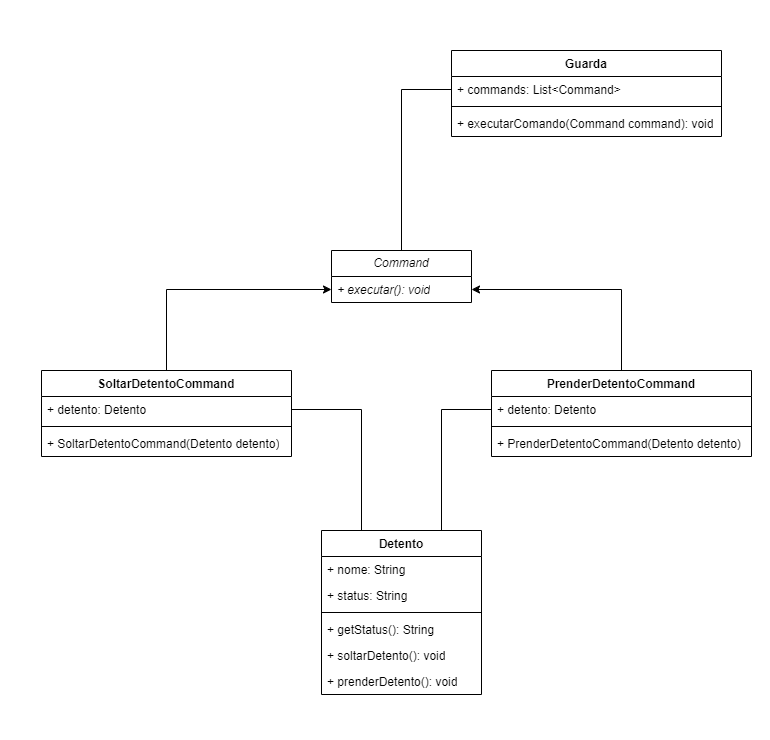

The diagram above was exported from draw.io. Its source (the exported page's mxGraphModel, read from the mxfile embedded in the PNG):
<mxGraphModel dx="1857" dy="1063" grid="1" gridSize="10" guides="1" tooltips="1" connect="1" arrows="1" fold="1" page="1" pageScale="1" pageWidth="827" pageHeight="1169" math="0" shadow="0">
  <root>
    <mxCell id="0" />
    <mxCell id="1" parent="0" />
    <mxCell id="yOHiZ9QK26p4dxE5UfYW-76" value="" style="rounded=0;whiteSpace=wrap;html=1;strokeColor=none;" vertex="1" parent="1">
      <mxGeometry x="29" y="100" width="770" height="740" as="geometry" />
    </mxCell>
    <mxCell id="yOHiZ9QK26p4dxE5UfYW-106" style="edgeStyle=orthogonalEdgeStyle;rounded=0;orthogonalLoop=1;jettySize=auto;html=1;entryX=1;entryY=0.5;entryDx=0;entryDy=0;" edge="1" parent="1" source="yOHiZ9QK26p4dxE5UfYW-77" target="yOHiZ9QK26p4dxE5UfYW-94">
      <mxGeometry relative="1" as="geometry" />
    </mxCell>
    <mxCell id="yOHiZ9QK26p4dxE5UfYW-77" value="PrenderDetentoCommand" style="swimlane;fontStyle=1;align=center;verticalAlign=top;childLayout=stackLayout;horizontal=1;startSize=26;horizontalStack=0;resizeParent=1;resizeParentMax=0;resizeLast=0;collapsible=1;marginBottom=0;whiteSpace=wrap;html=1;" vertex="1" parent="1">
      <mxGeometry x="520" y="470" width="260" height="86" as="geometry" />
    </mxCell>
    <mxCell id="yOHiZ9QK26p4dxE5UfYW-78" value="+ detento: Detento" style="text;strokeColor=none;fillColor=none;align=left;verticalAlign=top;spacingLeft=4;spacingRight=4;overflow=hidden;rotatable=0;points=[[0,0.5],[1,0.5]];portConstraint=eastwest;whiteSpace=wrap;html=1;" vertex="1" parent="yOHiZ9QK26p4dxE5UfYW-77">
      <mxGeometry y="26" width="260" height="26" as="geometry" />
    </mxCell>
    <mxCell id="yOHiZ9QK26p4dxE5UfYW-79" value="" style="line;strokeWidth=1;fillColor=none;align=left;verticalAlign=middle;spacingTop=-1;spacingLeft=3;spacingRight=3;rotatable=0;labelPosition=right;points=[];portConstraint=eastwest;strokeColor=inherit;" vertex="1" parent="yOHiZ9QK26p4dxE5UfYW-77">
      <mxGeometry y="52" width="260" height="8" as="geometry" />
    </mxCell>
    <mxCell id="yOHiZ9QK26p4dxE5UfYW-80" value="+ PrenderDetentoCommand(Detento detento)" style="text;strokeColor=none;fillColor=none;align=left;verticalAlign=top;spacingLeft=4;spacingRight=4;overflow=hidden;rotatable=0;points=[[0,0.5],[1,0.5]];portConstraint=eastwest;whiteSpace=wrap;html=1;" vertex="1" parent="yOHiZ9QK26p4dxE5UfYW-77">
      <mxGeometry y="60" width="260" height="26" as="geometry" />
    </mxCell>
    <mxCell id="yOHiZ9QK26p4dxE5UfYW-105" style="edgeStyle=orthogonalEdgeStyle;rounded=0;orthogonalLoop=1;jettySize=auto;html=1;" edge="1" parent="1" source="yOHiZ9QK26p4dxE5UfYW-81" target="yOHiZ9QK26p4dxE5UfYW-94">
      <mxGeometry relative="1" as="geometry" />
    </mxCell>
    <mxCell id="yOHiZ9QK26p4dxE5UfYW-81" value="SoltarDetentoCommand" style="swimlane;fontStyle=1;align=center;verticalAlign=top;childLayout=stackLayout;horizontal=1;startSize=26;horizontalStack=0;resizeParent=1;resizeParentMax=0;resizeLast=0;collapsible=1;marginBottom=0;whiteSpace=wrap;html=1;" vertex="1" parent="1">
      <mxGeometry x="70" y="470" width="250" height="86" as="geometry" />
    </mxCell>
    <mxCell id="yOHiZ9QK26p4dxE5UfYW-82" value="+ detento: Detento" style="text;strokeColor=none;fillColor=none;align=left;verticalAlign=top;spacingLeft=4;spacingRight=4;overflow=hidden;rotatable=0;points=[[0,0.5],[1,0.5]];portConstraint=eastwest;whiteSpace=wrap;html=1;" vertex="1" parent="yOHiZ9QK26p4dxE5UfYW-81">
      <mxGeometry y="26" width="250" height="26" as="geometry" />
    </mxCell>
    <mxCell id="yOHiZ9QK26p4dxE5UfYW-83" value="" style="line;strokeWidth=1;fillColor=none;align=left;verticalAlign=middle;spacingTop=-1;spacingLeft=3;spacingRight=3;rotatable=0;labelPosition=right;points=[];portConstraint=eastwest;strokeColor=inherit;" vertex="1" parent="yOHiZ9QK26p4dxE5UfYW-81">
      <mxGeometry y="52" width="250" height="8" as="geometry" />
    </mxCell>
    <mxCell id="yOHiZ9QK26p4dxE5UfYW-84" value="+ SoltarDetentoCommand(Detento detento)" style="text;strokeColor=none;fillColor=none;align=left;verticalAlign=top;spacingLeft=4;spacingRight=4;overflow=hidden;rotatable=0;points=[[0,0.5],[1,0.5]];portConstraint=eastwest;whiteSpace=wrap;html=1;" vertex="1" parent="yOHiZ9QK26p4dxE5UfYW-81">
      <mxGeometry y="60" width="250" height="26" as="geometry" />
    </mxCell>
    <mxCell id="yOHiZ9QK26p4dxE5UfYW-102" style="edgeStyle=orthogonalEdgeStyle;rounded=0;orthogonalLoop=1;jettySize=auto;html=1;entryX=1;entryY=0.5;entryDx=0;entryDy=0;endArrow=none;endFill=0;" edge="1" parent="1" source="yOHiZ9QK26p4dxE5UfYW-85" target="yOHiZ9QK26p4dxE5UfYW-82">
      <mxGeometry relative="1" as="geometry">
        <Array as="points">
          <mxPoint x="390" y="509" />
        </Array>
      </mxGeometry>
    </mxCell>
    <mxCell id="yOHiZ9QK26p4dxE5UfYW-104" style="edgeStyle=orthogonalEdgeStyle;rounded=0;orthogonalLoop=1;jettySize=auto;html=1;endArrow=none;endFill=0;" edge="1" parent="1" source="yOHiZ9QK26p4dxE5UfYW-85" target="yOHiZ9QK26p4dxE5UfYW-78">
      <mxGeometry relative="1" as="geometry">
        <Array as="points">
          <mxPoint x="470" y="509" />
        </Array>
      </mxGeometry>
    </mxCell>
    <mxCell id="yOHiZ9QK26p4dxE5UfYW-85" value="Detento" style="swimlane;fontStyle=1;align=center;verticalAlign=top;childLayout=stackLayout;horizontal=1;startSize=26;horizontalStack=0;resizeParent=1;resizeParentMax=0;resizeLast=0;collapsible=1;marginBottom=0;whiteSpace=wrap;html=1;" vertex="1" parent="1">
      <mxGeometry x="350" y="630" width="160" height="164" as="geometry" />
    </mxCell>
    <mxCell id="yOHiZ9QK26p4dxE5UfYW-86" value="+ nome: String" style="text;strokeColor=none;fillColor=none;align=left;verticalAlign=top;spacingLeft=4;spacingRight=4;overflow=hidden;rotatable=0;points=[[0,0.5],[1,0.5]];portConstraint=eastwest;whiteSpace=wrap;html=1;" vertex="1" parent="yOHiZ9QK26p4dxE5UfYW-85">
      <mxGeometry y="26" width="160" height="26" as="geometry" />
    </mxCell>
    <mxCell id="yOHiZ9QK26p4dxE5UfYW-98" value="+ status: String" style="text;strokeColor=none;fillColor=none;align=left;verticalAlign=top;spacingLeft=4;spacingRight=4;overflow=hidden;rotatable=0;points=[[0,0.5],[1,0.5]];portConstraint=eastwest;whiteSpace=wrap;html=1;" vertex="1" parent="yOHiZ9QK26p4dxE5UfYW-85">
      <mxGeometry y="52" width="160" height="26" as="geometry" />
    </mxCell>
    <mxCell id="yOHiZ9QK26p4dxE5UfYW-87" value="" style="line;strokeWidth=1;fillColor=none;align=left;verticalAlign=middle;spacingTop=-1;spacingLeft=3;spacingRight=3;rotatable=0;labelPosition=right;points=[];portConstraint=eastwest;strokeColor=inherit;" vertex="1" parent="yOHiZ9QK26p4dxE5UfYW-85">
      <mxGeometry y="78" width="160" height="8" as="geometry" />
    </mxCell>
    <mxCell id="yOHiZ9QK26p4dxE5UfYW-88" value="+ getStatus(): String" style="text;strokeColor=none;fillColor=none;align=left;verticalAlign=top;spacingLeft=4;spacingRight=4;overflow=hidden;rotatable=0;points=[[0,0.5],[1,0.5]];portConstraint=eastwest;whiteSpace=wrap;html=1;" vertex="1" parent="yOHiZ9QK26p4dxE5UfYW-85">
      <mxGeometry y="86" width="160" height="26" as="geometry" />
    </mxCell>
    <mxCell id="yOHiZ9QK26p4dxE5UfYW-99" value="+ soltarDetento(): void" style="text;strokeColor=none;fillColor=none;align=left;verticalAlign=top;spacingLeft=4;spacingRight=4;overflow=hidden;rotatable=0;points=[[0,0.5],[1,0.5]];portConstraint=eastwest;whiteSpace=wrap;html=1;" vertex="1" parent="yOHiZ9QK26p4dxE5UfYW-85">
      <mxGeometry y="112" width="160" height="26" as="geometry" />
    </mxCell>
    <mxCell id="yOHiZ9QK26p4dxE5UfYW-100" value="+ prenderDetento(): void" style="text;strokeColor=none;fillColor=none;align=left;verticalAlign=top;spacingLeft=4;spacingRight=4;overflow=hidden;rotatable=0;points=[[0,0.5],[1,0.5]];portConstraint=eastwest;whiteSpace=wrap;html=1;" vertex="1" parent="yOHiZ9QK26p4dxE5UfYW-85">
      <mxGeometry y="138" width="160" height="26" as="geometry" />
    </mxCell>
    <mxCell id="yOHiZ9QK26p4dxE5UfYW-89" value="Guarda" style="swimlane;fontStyle=1;align=center;verticalAlign=top;childLayout=stackLayout;horizontal=1;startSize=26;horizontalStack=0;resizeParent=1;resizeParentMax=0;resizeLast=0;collapsible=1;marginBottom=0;whiteSpace=wrap;html=1;" vertex="1" parent="1">
      <mxGeometry x="480" y="150" width="270" height="86" as="geometry" />
    </mxCell>
    <mxCell id="yOHiZ9QK26p4dxE5UfYW-90" value="&lt;div&gt;+ commands:&amp;nbsp;&lt;span style=&quot;background-color: initial;&quot;&gt;List&amp;lt;Command&amp;gt;&amp;nbsp;&lt;/span&gt;&lt;/div&gt;&lt;div&gt;&lt;br&gt;&lt;/div&gt;" style="text;strokeColor=none;fillColor=none;align=left;verticalAlign=top;spacingLeft=4;spacingRight=4;overflow=hidden;rotatable=0;points=[[0,0.5],[1,0.5]];portConstraint=eastwest;whiteSpace=wrap;html=1;" vertex="1" parent="yOHiZ9QK26p4dxE5UfYW-89">
      <mxGeometry y="26" width="270" height="26" as="geometry" />
    </mxCell>
    <mxCell id="yOHiZ9QK26p4dxE5UfYW-91" value="" style="line;strokeWidth=1;fillColor=none;align=left;verticalAlign=middle;spacingTop=-1;spacingLeft=3;spacingRight=3;rotatable=0;labelPosition=right;points=[];portConstraint=eastwest;strokeColor=inherit;" vertex="1" parent="yOHiZ9QK26p4dxE5UfYW-89">
      <mxGeometry y="52" width="270" height="8" as="geometry" />
    </mxCell>
    <mxCell id="yOHiZ9QK26p4dxE5UfYW-97" value="+ executarComando(Command command): void" style="text;strokeColor=none;fillColor=none;align=left;verticalAlign=top;spacingLeft=4;spacingRight=4;overflow=hidden;rotatable=0;points=[[0,0.5],[1,0.5]];portConstraint=eastwest;whiteSpace=wrap;html=1;" vertex="1" parent="yOHiZ9QK26p4dxE5UfYW-89">
      <mxGeometry y="60" width="270" height="26" as="geometry" />
    </mxCell>
    <mxCell id="yOHiZ9QK26p4dxE5UfYW-93" value="&lt;i&gt;Command&lt;/i&gt;" style="swimlane;fontStyle=0;childLayout=stackLayout;horizontal=1;startSize=26;fillColor=none;horizontalStack=0;resizeParent=1;resizeParentMax=0;resizeLast=0;collapsible=1;marginBottom=0;whiteSpace=wrap;html=1;" vertex="1" parent="1">
      <mxGeometry x="360" y="350" width="140" height="52" as="geometry" />
    </mxCell>
    <mxCell id="yOHiZ9QK26p4dxE5UfYW-94" value="&lt;i&gt;+ executar(): void&lt;/i&gt;" style="text;strokeColor=none;fillColor=none;align=left;verticalAlign=top;spacingLeft=4;spacingRight=4;overflow=hidden;rotatable=0;points=[[0,0.5],[1,0.5]];portConstraint=eastwest;whiteSpace=wrap;html=1;" vertex="1" parent="yOHiZ9QK26p4dxE5UfYW-93">
      <mxGeometry y="26" width="140" height="26" as="geometry" />
    </mxCell>
    <mxCell id="yOHiZ9QK26p4dxE5UfYW-107" style="edgeStyle=orthogonalEdgeStyle;rounded=0;orthogonalLoop=1;jettySize=auto;html=1;endArrow=none;endFill=0;" edge="1" parent="1" source="yOHiZ9QK26p4dxE5UfYW-90" target="yOHiZ9QK26p4dxE5UfYW-93">
      <mxGeometry relative="1" as="geometry" />
    </mxCell>
  </root>
</mxGraphModel>